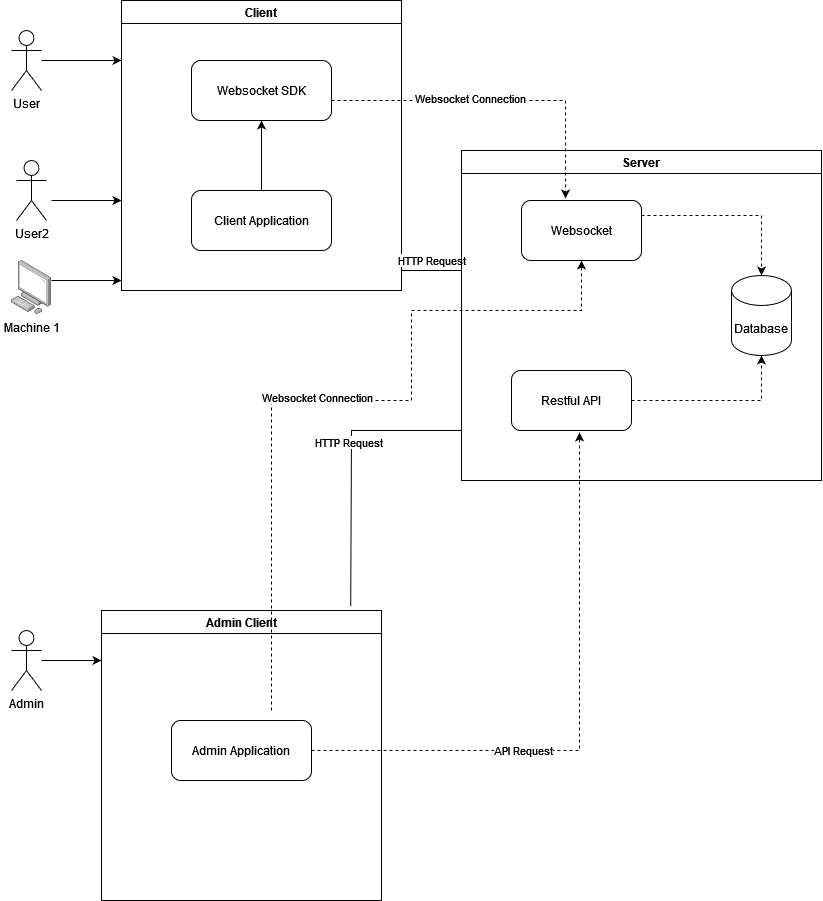

The diagram above was exported from draw.io. Its source (the exported page's mxGraphModel, read from the mxfile embedded in the PNG):
<mxGraphModel dx="2262" dy="1188" grid="1" gridSize="10" guides="1" tooltips="1" connect="1" arrows="1" fold="1" page="1" pageScale="1" pageWidth="850" pageHeight="1100" math="0" shadow="0">
  <root>
    <mxCell id="0" />
    <mxCell id="1" parent="0" />
    <mxCell id="R9veWjqNEKyfpFp6X2Lg-2" value="Client" style="swimlane;whiteSpace=wrap;html=1;" parent="1" vertex="1">
      <mxGeometry x="130" y="50" width="280" height="290" as="geometry" />
    </mxCell>
    <mxCell id="R9veWjqNEKyfpFp6X2Lg-4" value="Client Application" style="rounded=1;whiteSpace=wrap;html=1;" parent="R9veWjqNEKyfpFp6X2Lg-2" vertex="1">
      <mxGeometry x="70" y="190" width="140" height="60" as="geometry" />
    </mxCell>
    <mxCell id="R9veWjqNEKyfpFp6X2Lg-14" value="" style="endArrow=classic;html=1;rounded=0;entryX=0.5;entryY=1;entryDx=0;entryDy=0;exitX=0.5;exitY=0;exitDx=0;exitDy=0;" parent="R9veWjqNEKyfpFp6X2Lg-2" source="R9veWjqNEKyfpFp6X2Lg-4" edge="1">
      <mxGeometry width="50" height="50" relative="1" as="geometry">
        <mxPoint x="130" y="210" as="sourcePoint" />
        <mxPoint x="140" y="120" as="targetPoint" />
      </mxGeometry>
    </mxCell>
    <mxCell id="R9veWjqNEKyfpFp6X2Lg-15" value="HTTP Request" style="endArrow=none;html=1;rounded=0;" parent="R9veWjqNEKyfpFp6X2Lg-2" edge="1">
      <mxGeometry y="10" width="50" height="50" relative="1" as="geometry">
        <mxPoint x="280" y="270" as="sourcePoint" />
        <mxPoint x="340" y="270" as="targetPoint" />
        <mxPoint as="offset" />
      </mxGeometry>
    </mxCell>
    <mxCell id="R9veWjqNEKyfpFp6X2Lg-18" value="Websocket SDK" style="rounded=1;whiteSpace=wrap;html=1;" parent="R9veWjqNEKyfpFp6X2Lg-2" vertex="1">
      <mxGeometry x="70" y="60" width="140" height="60" as="geometry" />
    </mxCell>
    <mxCell id="R9veWjqNEKyfpFp6X2Lg-6" value="Admin Client" style="swimlane;whiteSpace=wrap;html=1;" parent="1" vertex="1">
      <mxGeometry x="110" y="660" width="280" height="290" as="geometry" />
    </mxCell>
    <mxCell id="R9veWjqNEKyfpFp6X2Lg-8" value="Admin Application" style="rounded=1;whiteSpace=wrap;html=1;" parent="R9veWjqNEKyfpFp6X2Lg-6" vertex="1">
      <mxGeometry x="70" y="110" width="140" height="60" as="geometry" />
    </mxCell>
    <mxCell id="R9veWjqNEKyfpFp6X2Lg-9" value="Server" style="swimlane;whiteSpace=wrap;html=1;" parent="1" vertex="1">
      <mxGeometry x="470" y="200" width="360" height="330" as="geometry" />
    </mxCell>
    <mxCell id="R9veWjqNEKyfpFp6X2Lg-10" value="Websocket" style="rounded=1;whiteSpace=wrap;html=1;" parent="R9veWjqNEKyfpFp6X2Lg-9" vertex="1">
      <mxGeometry x="60" y="50" width="120" height="60" as="geometry" />
    </mxCell>
    <mxCell id="R9veWjqNEKyfpFp6X2Lg-11" value="Restful API" style="rounded=1;whiteSpace=wrap;html=1;" parent="R9veWjqNEKyfpFp6X2Lg-9" vertex="1">
      <mxGeometry x="50" y="220" width="120" height="60" as="geometry" />
    </mxCell>
    <mxCell id="R9veWjqNEKyfpFp6X2Lg-12" value="Database" style="shape=cylinder3;whiteSpace=wrap;html=1;boundedLbl=1;backgroundOutline=1;size=15;" parent="R9veWjqNEKyfpFp6X2Lg-9" vertex="1">
      <mxGeometry x="270" y="125" width="60" height="80" as="geometry" />
    </mxCell>
    <mxCell id="R9veWjqNEKyfpFp6X2Lg-13" style="edgeStyle=orthogonalEdgeStyle;rounded=0;orthogonalLoop=1;jettySize=auto;html=1;exitX=0.5;exitY=1;exitDx=0;exitDy=0;" parent="R9veWjqNEKyfpFp6X2Lg-9" source="R9veWjqNEKyfpFp6X2Lg-11" target="R9veWjqNEKyfpFp6X2Lg-11" edge="1">
      <mxGeometry relative="1" as="geometry" />
    </mxCell>
    <mxCell id="R9veWjqNEKyfpFp6X2Lg-23" value="" style="endArrow=classic;html=1;rounded=0;dashed=1;exitX=1;exitY=0.25;exitDx=0;exitDy=0;" parent="R9veWjqNEKyfpFp6X2Lg-9" source="R9veWjqNEKyfpFp6X2Lg-10" target="R9veWjqNEKyfpFp6X2Lg-12" edge="1">
      <mxGeometry width="50" height="50" relative="1" as="geometry">
        <mxPoint x="200" y="420" as="sourcePoint" />
        <mxPoint x="250" y="370" as="targetPoint" />
        <Array as="points">
          <mxPoint x="300" y="65" />
        </Array>
      </mxGeometry>
    </mxCell>
    <mxCell id="R9veWjqNEKyfpFp6X2Lg-24" value="" style="endArrow=classic;html=1;rounded=0;exitX=1;exitY=0.5;exitDx=0;exitDy=0;dashed=1;" parent="R9veWjqNEKyfpFp6X2Lg-9" source="R9veWjqNEKyfpFp6X2Lg-11" target="R9veWjqNEKyfpFp6X2Lg-12" edge="1">
      <mxGeometry width="50" height="50" relative="1" as="geometry">
        <mxPoint x="180" y="270" as="sourcePoint" />
        <mxPoint x="230" y="220" as="targetPoint" />
        <Array as="points">
          <mxPoint x="300" y="250" />
        </Array>
      </mxGeometry>
    </mxCell>
    <mxCell id="R9veWjqNEKyfpFp6X2Lg-16" value="" style="endArrow=none;html=1;rounded=0;exitX=0.89;exitY=-0.015;exitDx=0;exitDy=0;exitPerimeter=0;" parent="1" source="R9veWjqNEKyfpFp6X2Lg-6" edge="1">
      <mxGeometry width="50" height="50" relative="1" as="geometry">
        <mxPoint x="360" y="650" as="sourcePoint" />
        <mxPoint x="470" y="480" as="targetPoint" />
        <Array as="points">
          <mxPoint x="360" y="480" />
        </Array>
      </mxGeometry>
    </mxCell>
    <mxCell id="R9veWjqNEKyfpFp6X2Lg-17" value="HTTP Request" style="edgeLabel;html=1;align=center;verticalAlign=middle;resizable=0;points=[];" parent="R9veWjqNEKyfpFp6X2Lg-16" vertex="1" connectable="0">
      <mxGeometry x="0.15" y="3" relative="1" as="geometry">
        <mxPoint as="offset" />
      </mxGeometry>
    </mxCell>
    <mxCell id="R9veWjqNEKyfpFp6X2Lg-20" value="" style="endArrow=classic;html=1;rounded=0;dashed=1;entryX=0.367;entryY=-0.033;entryDx=0;entryDy=0;entryPerimeter=0;" parent="1" target="R9veWjqNEKyfpFp6X2Lg-10" edge="1">
      <mxGeometry width="50" height="50" relative="1" as="geometry">
        <mxPoint x="340" y="150" as="sourcePoint" />
        <mxPoint x="580" y="150" as="targetPoint" />
        <Array as="points">
          <mxPoint x="574" y="150" />
        </Array>
      </mxGeometry>
    </mxCell>
    <mxCell id="R9veWjqNEKyfpFp6X2Lg-26" value="&lt;div&gt;&lt;br&gt;&lt;/div&gt;&lt;div&gt;&lt;br&gt;&lt;/div&gt;" style="edgeLabel;html=1;align=center;verticalAlign=middle;resizable=0;points=[];" parent="R9veWjqNEKyfpFp6X2Lg-20" vertex="1" connectable="0">
      <mxGeometry x="-0.296" y="-1" relative="1" as="geometry">
        <mxPoint as="offset" />
      </mxGeometry>
    </mxCell>
    <mxCell id="R9veWjqNEKyfpFp6X2Lg-27" value="Websocket Connection" style="edgeLabel;html=1;align=center;verticalAlign=middle;resizable=0;points=[];" parent="R9veWjqNEKyfpFp6X2Lg-20" vertex="1" connectable="0">
      <mxGeometry x="-0.296" y="2" relative="1" as="geometry">
        <mxPoint x="22" as="offset" />
      </mxGeometry>
    </mxCell>
    <mxCell id="R9veWjqNEKyfpFp6X2Lg-22" value="" style="endArrow=classic;html=1;rounded=0;dashed=1;exitX=1;exitY=0.5;exitDx=0;exitDy=0;entryX=0.567;entryY=1.033;entryDx=0;entryDy=0;entryPerimeter=0;" parent="1" source="R9veWjqNEKyfpFp6X2Lg-8" target="R9veWjqNEKyfpFp6X2Lg-11" edge="1">
      <mxGeometry width="50" height="50" relative="1" as="geometry">
        <mxPoint x="550" y="850" as="sourcePoint" />
        <mxPoint x="600" y="800" as="targetPoint" />
        <Array as="points">
          <mxPoint x="588" y="800" />
          <mxPoint x="588" y="560" />
        </Array>
      </mxGeometry>
    </mxCell>
    <mxCell id="R9veWjqNEKyfpFp6X2Lg-29" value="API Request" style="edgeLabel;html=1;align=center;verticalAlign=middle;resizable=0;points=[];" parent="R9veWjqNEKyfpFp6X2Lg-22" vertex="1" connectable="0">
      <mxGeometry x="-0.2902" y="-1" relative="1" as="geometry">
        <mxPoint x="3" y="-1" as="offset" />
      </mxGeometry>
    </mxCell>
    <mxCell id="R9veWjqNEKyfpFp6X2Lg-37" value="User" style="shape=umlActor;verticalLabelPosition=bottom;verticalAlign=top;html=1;outlineConnect=0;" parent="1" vertex="1">
      <mxGeometry x="20" y="80" width="30" height="60" as="geometry" />
    </mxCell>
    <mxCell id="R9veWjqNEKyfpFp6X2Lg-38" value="Machine 1" style="image;points=[];aspect=fixed;html=1;align=center;shadow=0;dashed=0;image=img/lib/allied_telesis/computer_and_terminals/Personal_Computer.svg;" parent="1" vertex="1">
      <mxGeometry x="20" y="310" width="40" height="54.21" as="geometry" />
    </mxCell>
    <mxCell id="R9veWjqNEKyfpFp6X2Lg-21" value="" style="endArrow=classic;html=1;rounded=0;dashed=1;" parent="1" edge="1">
      <mxGeometry width="50" height="50" relative="1" as="geometry">
        <mxPoint x="280" y="760" as="sourcePoint" />
        <mxPoint x="590" y="310" as="targetPoint" />
        <Array as="points">
          <mxPoint x="280" y="520" />
          <mxPoint x="280" y="490" />
          <mxPoint x="280" y="450" />
          <mxPoint x="420" y="450" />
          <mxPoint x="420" y="360" />
          <mxPoint x="590" y="360" />
        </Array>
      </mxGeometry>
    </mxCell>
    <mxCell id="R9veWjqNEKyfpFp6X2Lg-28" value="Websocket Connection" style="edgeLabel;html=1;align=center;verticalAlign=middle;resizable=0;points=[];" parent="R9veWjqNEKyfpFp6X2Lg-21" vertex="1" connectable="0">
      <mxGeometry x="-0.0642" y="3" relative="1" as="geometry">
        <mxPoint as="offset" />
      </mxGeometry>
    </mxCell>
    <mxCell id="R9veWjqNEKyfpFp6X2Lg-40" value="User2" style="shape=umlActor;verticalLabelPosition=bottom;verticalAlign=top;html=1;outlineConnect=0;" parent="1" vertex="1">
      <mxGeometry x="25" y="210" width="30" height="60" as="geometry" />
    </mxCell>
    <mxCell id="R9veWjqNEKyfpFp6X2Lg-43" value="" style="endArrow=classic;html=1;rounded=0;" parent="1" edge="1">
      <mxGeometry width="50" height="50" relative="1" as="geometry">
        <mxPoint x="50" y="110" as="sourcePoint" />
        <mxPoint x="130" y="110" as="targetPoint" />
      </mxGeometry>
    </mxCell>
    <mxCell id="R9veWjqNEKyfpFp6X2Lg-44" value="" style="endArrow=classic;html=1;rounded=0;" parent="1" edge="1">
      <mxGeometry width="50" height="50" relative="1" as="geometry">
        <mxPoint x="60" y="250" as="sourcePoint" />
        <mxPoint x="130" y="250" as="targetPoint" />
        <Array as="points">
          <mxPoint x="80" y="250" />
        </Array>
      </mxGeometry>
    </mxCell>
    <mxCell id="R9veWjqNEKyfpFp6X2Lg-47" value="" style="endArrow=classic;html=1;rounded=0;" parent="1" edge="1">
      <mxGeometry width="50" height="50" relative="1" as="geometry">
        <mxPoint x="60" y="330" as="sourcePoint" />
        <mxPoint x="130" y="330" as="targetPoint" />
      </mxGeometry>
    </mxCell>
    <mxCell id="R9veWjqNEKyfpFp6X2Lg-49" value="Admin" style="shape=umlActor;verticalLabelPosition=bottom;verticalAlign=top;html=1;outlineConnect=0;" parent="1" vertex="1">
      <mxGeometry x="20" y="680" width="30" height="60" as="geometry" />
    </mxCell>
    <mxCell id="R9veWjqNEKyfpFp6X2Lg-50" value="" style="endArrow=classic;html=1;rounded=0;" parent="1" edge="1">
      <mxGeometry width="50" height="50" relative="1" as="geometry">
        <mxPoint x="50" y="710" as="sourcePoint" />
        <mxPoint x="110" y="710" as="targetPoint" />
      </mxGeometry>
    </mxCell>
  </root>
</mxGraphModel>